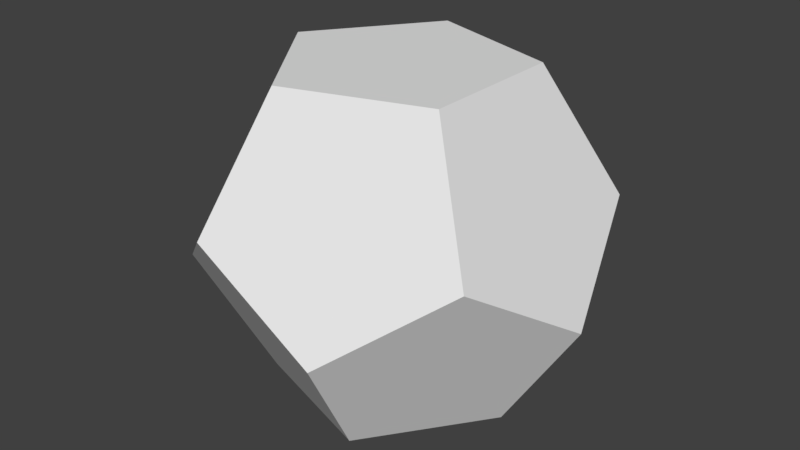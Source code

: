 # Source: dodecahedron.blend  (saved by Blender 2.78.0; exported with 4.5.12 LTS)
import bpy
from mathutils import Matrix  # noqa: F401  (used for matrix-valued properties, if any)

bpy.ops.wm.read_factory_settings(use_empty=True)
scene = bpy.context.scene
scene.name = 'Scene'

# ---- collections
col_collection_1 = bpy.data.collections.new('Collection 1'); scene.collection.children.link(col_collection_1)

# ---- world
world_world = bpy.data.worlds.new('World'); scene.world = world_world
world_world.color = (0.05088, 0.05088, 0.05088)
world_world.use_sun_shadow = False
world_world.sun_shadow_jitter_overblur = 0.0
world_world.cycles.sampling_method = 'MANUAL'

# ---- meshes
me_icosphere_001 = bpy.data.meshes.new('Icosphere.001')
me_icosphere_001.from_pydata([(-0.3909, -0.284, -0.6309), (0.1482, -0.4587, -0.6318), (-0.3904, 0.2827, -0.6318), (0.482, -0.0008197, -0.6318), (0.1482, 0.4587, -0.6318), (-0.242, -0.7422, 0.1486), (0.2411, -0.7422, -0.15), (-0.6313, -0.4587, -0.15), (-0.6313, 0.4587, -0.15), (-0.7806, -0.0008168, 0.1486), (0.632, 0.4582, 0.1486), (0.2411, 0.7422, -0.15), (-0.242, 0.7422, 0.1486), (-0.1497, 0.4582, 0.6318), (0.3904, 0.2827, 0.6318), (0.6311, -0.4595, 0.1486), (0.7804, -5.96e-08, -0.15), (0.3895, -0.284, 0.6318), (-0.1493, -0.4595, 0.6309), (-0.4832, -2.98e-08, 0.6309)], [], [(0, 2, 4, 3, 1), (3, 16, 15, 6, 1), (0, 1, 6, 5, 7), (2, 0, 7, 9, 8), (4, 2, 8, 12, 11), (16, 3, 4, 11, 10), (5, 6, 15, 17, 18), (9, 7, 5, 18, 19), (12, 8, 9, 19, 13), (10, 11, 12, 13, 14), (15, 16, 10, 14, 17), (18, 17, 14, 13, 19)])
me_icosphere_001.use_remesh_preserve_volume = False
me_icosphere_001.use_remesh_preserve_attributes = False
me_icosphere_001.use_mirror_vertex_groups = False
me_icosphere_001.update()

# ---- objects
ob_icosphere = bpy.data.objects.new('Icosphere', me_icosphere_001)

# ---- transforms, parenting, visibility, modifiers, constraints
ob_icosphere.location = (0.12, -0.9487, 0.6187)
ob_icosphere.lineart.crease_threshold = 0.0

# ---- collection membership
col_collection_1.objects.link(ob_icosphere)

# ---- scene / render settings (as saved in the file)
scene.frame_start = 1; scene.frame_end = 250; scene.frame_set(1)
scene.render.engine = 'BLENDER_EEVEE_NEXT'
scene.render.resolution_percentage = 50
scene.render.dither_intensity = 0.0
scene.cycles.use_denoising = False
scene.cycles.samples = 128
scene.cycles.sampling_pattern = 'TABULATED_SOBOL'
scene.cycles.light_sampling_threshold = 0.0
scene.cycles.use_adaptive_sampling = False
scene.cycles.use_light_tree = False
scene.cycles.blur_glossy = 0.0
scene.cycles.sample_clamp_indirect = 0.0
scene.view_settings.view_transform = 'Standard'
bpy.context.view_layer.update()

# ---- added for rendering (the .blend has no active camera and no usable light): camera, sun
cam_auto = bpy.data.cameras.new('AutoCamera')
cam_auto.lens = 50.0
cam_auto.sensor_width = 36.0
cam_auto.clip_end = 1000.0
ob_auto_camera = bpy.data.objects.new('AutoCamera', cam_auto)
scene.collection.objects.link(ob_auto_camera)
ob_auto_camera.location = (2.43045, -3.72133, 2.46717)
ob_auto_camera.rotation_euler = (1.09748, -7.21219e-08, 0.694738)
scene.camera = ob_auto_camera
light_auto_sun = bpy.data.lights.new('AutoSun', 'SUN')
light_auto_sun.energy = 3.0
light_auto_sun.angle = 0.0523599
ob_auto_sun = bpy.data.objects.new('AutoSun', light_auto_sun)
scene.collection.objects.link(ob_auto_sun)
ob_auto_sun.rotation_euler = (0.872665, 0.174533, 0.523599)
bpy.context.view_layer.update()
